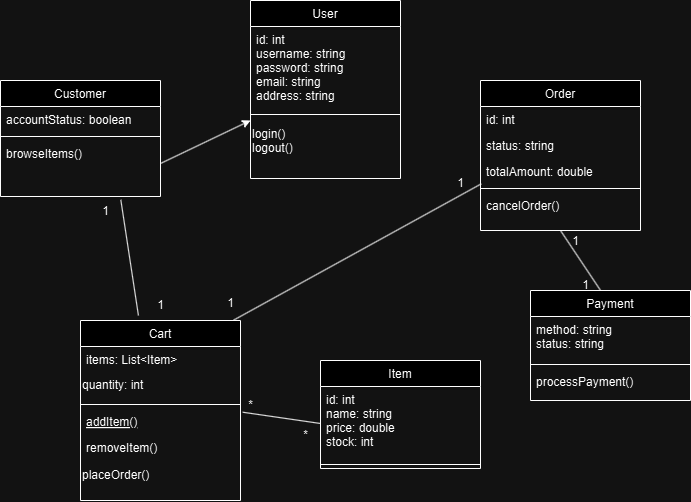

The diagram above was exported from draw.io. Its source (the exported page's mxGraphModel, read from the mxfile embedded in the PNG):
<mxGraphModel dx="1000" dy="574" grid="1" gridSize="10" guides="1" tooltips="1" connect="1" arrows="1" fold="1" page="1" pageScale="1" pageWidth="827" pageHeight="1169" math="0" shadow="0">
  <root>
    <mxCell id="WIyWlLk6GJQsqaUBKTNV-0" />
    <mxCell id="WIyWlLk6GJQsqaUBKTNV-1" parent="WIyWlLk6GJQsqaUBKTNV-0" />
    <mxCell id="zkfFHV4jXpPFQw0GAbJ--0" value="User" style="swimlane;fontStyle=0;align=center;verticalAlign=top;childLayout=stackLayout;horizontal=1;startSize=26;horizontalStack=0;resizeParent=1;resizeLast=0;collapsible=1;marginBottom=0;rounded=0;shadow=0;strokeWidth=1;" parent="WIyWlLk6GJQsqaUBKTNV-1" vertex="1">
      <mxGeometry x="290" y="40" width="150" height="178" as="geometry">
        <mxRectangle x="230" y="140" width="160" height="26" as="alternateBounds" />
      </mxGeometry>
    </mxCell>
    <mxCell id="zkfFHV4jXpPFQw0GAbJ--3" value="id: int&#10;username: string&#10;password: string&#10;email: string&#10;address: string&#10;&#10;" style="text;align=left;verticalAlign=top;spacingLeft=4;spacingRight=4;overflow=hidden;rotatable=0;points=[[0,0.5],[1,0.5]];portConstraint=eastwest;rounded=0;shadow=0;html=0;" parent="zkfFHV4jXpPFQw0GAbJ--0" vertex="1">
      <mxGeometry y="26" width="150" height="84" as="geometry" />
    </mxCell>
    <mxCell id="zkfFHV4jXpPFQw0GAbJ--4" value="" style="line;html=1;strokeWidth=1;align=left;verticalAlign=middle;spacingTop=-1;spacingLeft=3;spacingRight=3;rotatable=0;labelPosition=right;points=[];portConstraint=eastwest;" parent="zkfFHV4jXpPFQw0GAbJ--0" vertex="1">
      <mxGeometry y="110" width="150" height="8" as="geometry" />
    </mxCell>
    <mxCell id="26v5UyiPSVJmNSmFDMpX-6" value="login()&lt;div&gt;logout()&lt;br&gt;&lt;div&gt;&lt;br&gt;&lt;/div&gt;&lt;/div&gt;" style="text;html=1;align=left;verticalAlign=middle;resizable=0;points=[];autosize=1;strokeColor=none;fillColor=none;" vertex="1" parent="zkfFHV4jXpPFQw0GAbJ--0">
      <mxGeometry y="118" width="150" height="60" as="geometry" />
    </mxCell>
    <mxCell id="zkfFHV4jXpPFQw0GAbJ--6" value="Cart" style="swimlane;fontStyle=0;align=center;verticalAlign=top;childLayout=stackLayout;horizontal=1;startSize=26;horizontalStack=0;resizeParent=1;resizeLast=0;collapsible=1;marginBottom=0;rounded=0;shadow=0;strokeWidth=1;" parent="WIyWlLk6GJQsqaUBKTNV-1" vertex="1">
      <mxGeometry x="120" y="360" width="160" height="180" as="geometry">
        <mxRectangle x="130" y="380" width="160" height="26" as="alternateBounds" />
      </mxGeometry>
    </mxCell>
    <mxCell id="zkfFHV4jXpPFQw0GAbJ--7" value="items: List&lt;Item&gt;" style="text;align=left;verticalAlign=top;spacingLeft=4;spacingRight=4;overflow=hidden;rotatable=0;points=[[0,0.5],[1,0.5]];portConstraint=eastwest;" parent="zkfFHV4jXpPFQw0GAbJ--6" vertex="1">
      <mxGeometry y="26" width="160" height="24" as="geometry" />
    </mxCell>
    <mxCell id="26v5UyiPSVJmNSmFDMpX-30" value="quantity: int" style="text;html=1;align=left;verticalAlign=middle;resizable=0;points=[];autosize=1;strokeColor=none;fillColor=none;" vertex="1" parent="zkfFHV4jXpPFQw0GAbJ--6">
      <mxGeometry y="50" width="160" height="30" as="geometry" />
    </mxCell>
    <mxCell id="zkfFHV4jXpPFQw0GAbJ--9" value="" style="line;html=1;strokeWidth=1;align=left;verticalAlign=middle;spacingTop=-1;spacingLeft=3;spacingRight=3;rotatable=0;labelPosition=right;points=[];portConstraint=eastwest;" parent="zkfFHV4jXpPFQw0GAbJ--6" vertex="1">
      <mxGeometry y="80" width="160" height="8" as="geometry" />
    </mxCell>
    <mxCell id="zkfFHV4jXpPFQw0GAbJ--10" value="addItem()" style="text;align=left;verticalAlign=top;spacingLeft=4;spacingRight=4;overflow=hidden;rotatable=0;points=[[0,0.5],[1,0.5]];portConstraint=eastwest;fontStyle=4" parent="zkfFHV4jXpPFQw0GAbJ--6" vertex="1">
      <mxGeometry y="88" width="160" height="26" as="geometry" />
    </mxCell>
    <mxCell id="zkfFHV4jXpPFQw0GAbJ--11" value="removeItem()" style="text;align=left;verticalAlign=top;spacingLeft=4;spacingRight=4;overflow=hidden;rotatable=0;points=[[0,0.5],[1,0.5]];portConstraint=eastwest;" parent="zkfFHV4jXpPFQw0GAbJ--6" vertex="1">
      <mxGeometry y="114" width="160" height="26" as="geometry" />
    </mxCell>
    <mxCell id="26v5UyiPSVJmNSmFDMpX-32" value="placeOrder()" style="text;html=1;align=left;verticalAlign=middle;resizable=0;points=[];autosize=1;strokeColor=none;fillColor=none;" vertex="1" parent="zkfFHV4jXpPFQw0GAbJ--6">
      <mxGeometry y="140" width="160" height="30" as="geometry" />
    </mxCell>
    <mxCell id="zkfFHV4jXpPFQw0GAbJ--13" value="Item" style="swimlane;fontStyle=0;align=center;verticalAlign=top;childLayout=stackLayout;horizontal=1;startSize=26;horizontalStack=0;resizeParent=1;resizeLast=0;collapsible=1;marginBottom=0;rounded=0;shadow=0;strokeWidth=1;" parent="WIyWlLk6GJQsqaUBKTNV-1" vertex="1">
      <mxGeometry x="360" y="400" width="160" height="108" as="geometry">
        <mxRectangle x="340" y="380" width="170" height="26" as="alternateBounds" />
      </mxGeometry>
    </mxCell>
    <mxCell id="zkfFHV4jXpPFQw0GAbJ--14" value="id: int&#10;name: string&#10;price: double&#10;stock: int" style="text;align=left;verticalAlign=top;spacingLeft=4;spacingRight=4;overflow=hidden;rotatable=0;points=[[0,0.5],[1,0.5]];portConstraint=eastwest;" parent="zkfFHV4jXpPFQw0GAbJ--13" vertex="1">
      <mxGeometry y="26" width="160" height="74" as="geometry" />
    </mxCell>
    <mxCell id="zkfFHV4jXpPFQw0GAbJ--15" value="" style="line;html=1;strokeWidth=1;align=left;verticalAlign=middle;spacingTop=-1;spacingLeft=3;spacingRight=3;rotatable=0;labelPosition=right;points=[];portConstraint=eastwest;" parent="zkfFHV4jXpPFQw0GAbJ--13" vertex="1">
      <mxGeometry y="100" width="160" height="8" as="geometry" />
    </mxCell>
    <mxCell id="zkfFHV4jXpPFQw0GAbJ--17" value="Order" style="swimlane;fontStyle=0;align=center;verticalAlign=top;childLayout=stackLayout;horizontal=1;startSize=26;horizontalStack=0;resizeParent=1;resizeLast=0;collapsible=1;marginBottom=0;rounded=0;shadow=0;strokeWidth=1;" parent="WIyWlLk6GJQsqaUBKTNV-1" vertex="1">
      <mxGeometry x="520" y="120" width="160" height="150" as="geometry">
        <mxRectangle x="550" y="140" width="160" height="26" as="alternateBounds" />
      </mxGeometry>
    </mxCell>
    <mxCell id="zkfFHV4jXpPFQw0GAbJ--18" value="id: int" style="text;align=left;verticalAlign=top;spacingLeft=4;spacingRight=4;overflow=hidden;rotatable=0;points=[[0,0.5],[1,0.5]];portConstraint=eastwest;" parent="zkfFHV4jXpPFQw0GAbJ--17" vertex="1">
      <mxGeometry y="26" width="160" height="26" as="geometry" />
    </mxCell>
    <mxCell id="zkfFHV4jXpPFQw0GAbJ--19" value="status: string" style="text;align=left;verticalAlign=top;spacingLeft=4;spacingRight=4;overflow=hidden;rotatable=0;points=[[0,0.5],[1,0.5]];portConstraint=eastwest;rounded=0;shadow=0;html=0;" parent="zkfFHV4jXpPFQw0GAbJ--17" vertex="1">
      <mxGeometry y="52" width="160" height="26" as="geometry" />
    </mxCell>
    <mxCell id="zkfFHV4jXpPFQw0GAbJ--20" value="totalAmount: double" style="text;align=left;verticalAlign=top;spacingLeft=4;spacingRight=4;overflow=hidden;rotatable=0;points=[[0,0.5],[1,0.5]];portConstraint=eastwest;rounded=0;shadow=0;html=0;" parent="zkfFHV4jXpPFQw0GAbJ--17" vertex="1">
      <mxGeometry y="78" width="160" height="26" as="geometry" />
    </mxCell>
    <mxCell id="zkfFHV4jXpPFQw0GAbJ--23" value="" style="line;html=1;strokeWidth=1;align=left;verticalAlign=middle;spacingTop=-1;spacingLeft=3;spacingRight=3;rotatable=0;labelPosition=right;points=[];portConstraint=eastwest;" parent="zkfFHV4jXpPFQw0GAbJ--17" vertex="1">
      <mxGeometry y="104" width="160" height="8" as="geometry" />
    </mxCell>
    <mxCell id="zkfFHV4jXpPFQw0GAbJ--24" value="cancelOrder()" style="text;align=left;verticalAlign=top;spacingLeft=4;spacingRight=4;overflow=hidden;rotatable=0;points=[[0,0.5],[1,0.5]];portConstraint=eastwest;" parent="zkfFHV4jXpPFQw0GAbJ--17" vertex="1">
      <mxGeometry y="112" width="160" height="26" as="geometry" />
    </mxCell>
    <mxCell id="26v5UyiPSVJmNSmFDMpX-0" value="Customer" style="swimlane;fontStyle=0;align=center;verticalAlign=top;childLayout=stackLayout;horizontal=1;startSize=26;horizontalStack=0;resizeParent=1;resizeLast=0;collapsible=1;marginBottom=0;rounded=0;shadow=0;strokeWidth=1;" vertex="1" parent="WIyWlLk6GJQsqaUBKTNV-1">
      <mxGeometry x="40" y="120" width="160" height="116" as="geometry">
        <mxRectangle x="230" y="140" width="160" height="26" as="alternateBounds" />
      </mxGeometry>
    </mxCell>
    <mxCell id="26v5UyiPSVJmNSmFDMpX-1" value="accountStatus: boolean" style="text;align=left;verticalAlign=top;spacingLeft=4;spacingRight=4;overflow=hidden;rotatable=0;points=[[0,0.5],[1,0.5]];portConstraint=eastwest;" vertex="1" parent="26v5UyiPSVJmNSmFDMpX-0">
      <mxGeometry y="26" width="160" height="26" as="geometry" />
    </mxCell>
    <mxCell id="26v5UyiPSVJmNSmFDMpX-4" value="" style="line;html=1;strokeWidth=1;align=left;verticalAlign=middle;spacingTop=-1;spacingLeft=3;spacingRight=3;rotatable=0;labelPosition=right;points=[];portConstraint=eastwest;" vertex="1" parent="26v5UyiPSVJmNSmFDMpX-0">
      <mxGeometry y="52" width="160" height="8" as="geometry" />
    </mxCell>
    <mxCell id="26v5UyiPSVJmNSmFDMpX-5" value="browseItems()" style="text;align=left;verticalAlign=top;spacingLeft=4;spacingRight=4;overflow=hidden;rotatable=0;points=[[0,0.5],[1,0.5]];portConstraint=eastwest;" vertex="1" parent="26v5UyiPSVJmNSmFDMpX-0">
      <mxGeometry y="60" width="160" height="26" as="geometry" />
    </mxCell>
    <mxCell id="26v5UyiPSVJmNSmFDMpX-11" value="Payment" style="swimlane;fontStyle=0;align=center;verticalAlign=top;childLayout=stackLayout;horizontal=1;startSize=26;horizontalStack=0;resizeParent=1;resizeLast=0;collapsible=1;marginBottom=0;rounded=0;shadow=0;strokeWidth=1;" vertex="1" parent="WIyWlLk6GJQsqaUBKTNV-1">
      <mxGeometry x="570" y="330" width="160" height="110" as="geometry">
        <mxRectangle x="230" y="140" width="160" height="26" as="alternateBounds" />
      </mxGeometry>
    </mxCell>
    <mxCell id="26v5UyiPSVJmNSmFDMpX-12" value="method: string&#10;status: string&#10;" style="text;align=left;verticalAlign=top;spacingLeft=4;spacingRight=4;overflow=hidden;rotatable=0;points=[[0,0.5],[1,0.5]];portConstraint=eastwest;" vertex="1" parent="26v5UyiPSVJmNSmFDMpX-11">
      <mxGeometry y="26" width="160" height="44" as="geometry" />
    </mxCell>
    <mxCell id="26v5UyiPSVJmNSmFDMpX-13" value="" style="line;html=1;strokeWidth=1;align=left;verticalAlign=middle;spacingTop=-1;spacingLeft=3;spacingRight=3;rotatable=0;labelPosition=right;points=[];portConstraint=eastwest;" vertex="1" parent="26v5UyiPSVJmNSmFDMpX-11">
      <mxGeometry y="70" width="160" height="8" as="geometry" />
    </mxCell>
    <mxCell id="26v5UyiPSVJmNSmFDMpX-14" value="processPayment()" style="text;align=left;verticalAlign=top;spacingLeft=4;spacingRight=4;overflow=hidden;rotatable=0;points=[[0,0.5],[1,0.5]];portConstraint=eastwest;" vertex="1" parent="26v5UyiPSVJmNSmFDMpX-11">
      <mxGeometry y="78" width="160" height="26" as="geometry" />
    </mxCell>
    <mxCell id="26v5UyiPSVJmNSmFDMpX-16" value="" style="endArrow=classic;html=1;rounded=0;entryX=0;entryY=0.033;entryDx=0;entryDy=0;entryPerimeter=0;" edge="1" parent="WIyWlLk6GJQsqaUBKTNV-1" target="26v5UyiPSVJmNSmFDMpX-6">
      <mxGeometry width="50" height="50" relative="1" as="geometry">
        <mxPoint x="200" y="203" as="sourcePoint" />
        <mxPoint x="250" y="153" as="targetPoint" />
      </mxGeometry>
    </mxCell>
    <mxCell id="26v5UyiPSVJmNSmFDMpX-17" value="" style="endArrow=none;html=1;rounded=0;entryX=0.752;entryY=1.111;entryDx=0;entryDy=0;entryPerimeter=0;exitX=0.362;exitY=-0.028;exitDx=0;exitDy=0;exitPerimeter=0;" edge="1" parent="WIyWlLk6GJQsqaUBKTNV-1" source="zkfFHV4jXpPFQw0GAbJ--6">
      <mxGeometry width="50" height="50" relative="1" as="geometry">
        <mxPoint x="390" y="290" as="sourcePoint" />
        <mxPoint x="160.31999999999994" y="239.32999999999993" as="targetPoint" />
      </mxGeometry>
    </mxCell>
    <mxCell id="26v5UyiPSVJmNSmFDMpX-19" value="1" style="text;html=1;align=center;verticalAlign=middle;resizable=0;points=[];autosize=1;strokeColor=none;fillColor=none;" vertex="1" parent="WIyWlLk6GJQsqaUBKTNV-1">
      <mxGeometry x="130" y="236" width="30" height="30" as="geometry" />
    </mxCell>
    <mxCell id="26v5UyiPSVJmNSmFDMpX-20" value="1" style="text;html=1;align=center;verticalAlign=middle;resizable=0;points=[];autosize=1;strokeColor=none;fillColor=none;" vertex="1" parent="WIyWlLk6GJQsqaUBKTNV-1">
      <mxGeometry x="185" y="330" width="30" height="30" as="geometry" />
    </mxCell>
    <mxCell id="26v5UyiPSVJmNSmFDMpX-21" value="" style="endArrow=none;html=1;rounded=0;exitX=1.014;exitY=0.143;exitDx=0;exitDy=0;exitPerimeter=0;entryX=0;entryY=0.5;entryDx=0;entryDy=0;" edge="1" parent="WIyWlLk6GJQsqaUBKTNV-1" source="zkfFHV4jXpPFQw0GAbJ--10" target="zkfFHV4jXpPFQw0GAbJ--14">
      <mxGeometry width="50" height="50" relative="1" as="geometry">
        <mxPoint x="390" y="290" as="sourcePoint" />
        <mxPoint x="350" y="460" as="targetPoint" />
      </mxGeometry>
    </mxCell>
    <mxCell id="26v5UyiPSVJmNSmFDMpX-22" value="*" style="text;html=1;align=center;verticalAlign=middle;resizable=0;points=[];autosize=1;strokeColor=none;fillColor=none;" vertex="1" parent="WIyWlLk6GJQsqaUBKTNV-1">
      <mxGeometry x="275" y="430" width="30" height="30" as="geometry" />
    </mxCell>
    <mxCell id="26v5UyiPSVJmNSmFDMpX-23" value="*" style="text;html=1;align=center;verticalAlign=middle;resizable=0;points=[];autosize=1;strokeColor=none;fillColor=none;" vertex="1" parent="WIyWlLk6GJQsqaUBKTNV-1">
      <mxGeometry x="330" y="460" width="30" height="30" as="geometry" />
    </mxCell>
    <mxCell id="26v5UyiPSVJmNSmFDMpX-24" value="" style="endArrow=none;html=1;rounded=0;exitX=0.957;exitY=-0.002;exitDx=0;exitDy=0;exitPerimeter=0;entryX=0.005;entryY=0.974;entryDx=0;entryDy=0;entryPerimeter=0;" edge="1" parent="WIyWlLk6GJQsqaUBKTNV-1" source="zkfFHV4jXpPFQw0GAbJ--6" target="zkfFHV4jXpPFQw0GAbJ--20">
      <mxGeometry width="50" height="50" relative="1" as="geometry">
        <mxPoint x="390" y="290" as="sourcePoint" />
        <mxPoint x="440" y="240" as="targetPoint" />
      </mxGeometry>
    </mxCell>
    <mxCell id="26v5UyiPSVJmNSmFDMpX-25" value="1" style="text;html=1;align=center;verticalAlign=middle;resizable=0;points=[];autosize=1;strokeColor=none;fillColor=none;" vertex="1" parent="WIyWlLk6GJQsqaUBKTNV-1">
      <mxGeometry x="255" y="328" width="30" height="30" as="geometry" />
    </mxCell>
    <mxCell id="26v5UyiPSVJmNSmFDMpX-26" value="1" style="text;html=1;align=center;verticalAlign=middle;resizable=0;points=[];autosize=1;strokeColor=none;fillColor=none;" vertex="1" parent="WIyWlLk6GJQsqaUBKTNV-1">
      <mxGeometry x="485" y="208" width="30" height="30" as="geometry" />
    </mxCell>
    <mxCell id="26v5UyiPSVJmNSmFDMpX-27" value="" style="endArrow=none;html=1;rounded=0;entryX=0.438;entryY=0;entryDx=0;entryDy=0;entryPerimeter=0;exitX=0.5;exitY=1;exitDx=0;exitDy=0;" edge="1" parent="WIyWlLk6GJQsqaUBKTNV-1" source="zkfFHV4jXpPFQw0GAbJ--17" target="26v5UyiPSVJmNSmFDMpX-11">
      <mxGeometry width="50" height="50" relative="1" as="geometry">
        <mxPoint x="390" y="290" as="sourcePoint" />
        <mxPoint x="440" y="240" as="targetPoint" />
      </mxGeometry>
    </mxCell>
    <mxCell id="26v5UyiPSVJmNSmFDMpX-28" value="1" style="text;html=1;align=center;verticalAlign=middle;resizable=0;points=[];autosize=1;strokeColor=none;fillColor=none;" vertex="1" parent="WIyWlLk6GJQsqaUBKTNV-1">
      <mxGeometry x="600" y="266" width="30" height="30" as="geometry" />
    </mxCell>
    <mxCell id="26v5UyiPSVJmNSmFDMpX-29" value="1" style="text;html=1;align=center;verticalAlign=middle;resizable=0;points=[];autosize=1;strokeColor=none;fillColor=none;" vertex="1" parent="WIyWlLk6GJQsqaUBKTNV-1">
      <mxGeometry x="610" y="310" width="30" height="30" as="geometry" />
    </mxCell>
  </root>
</mxGraphModel>